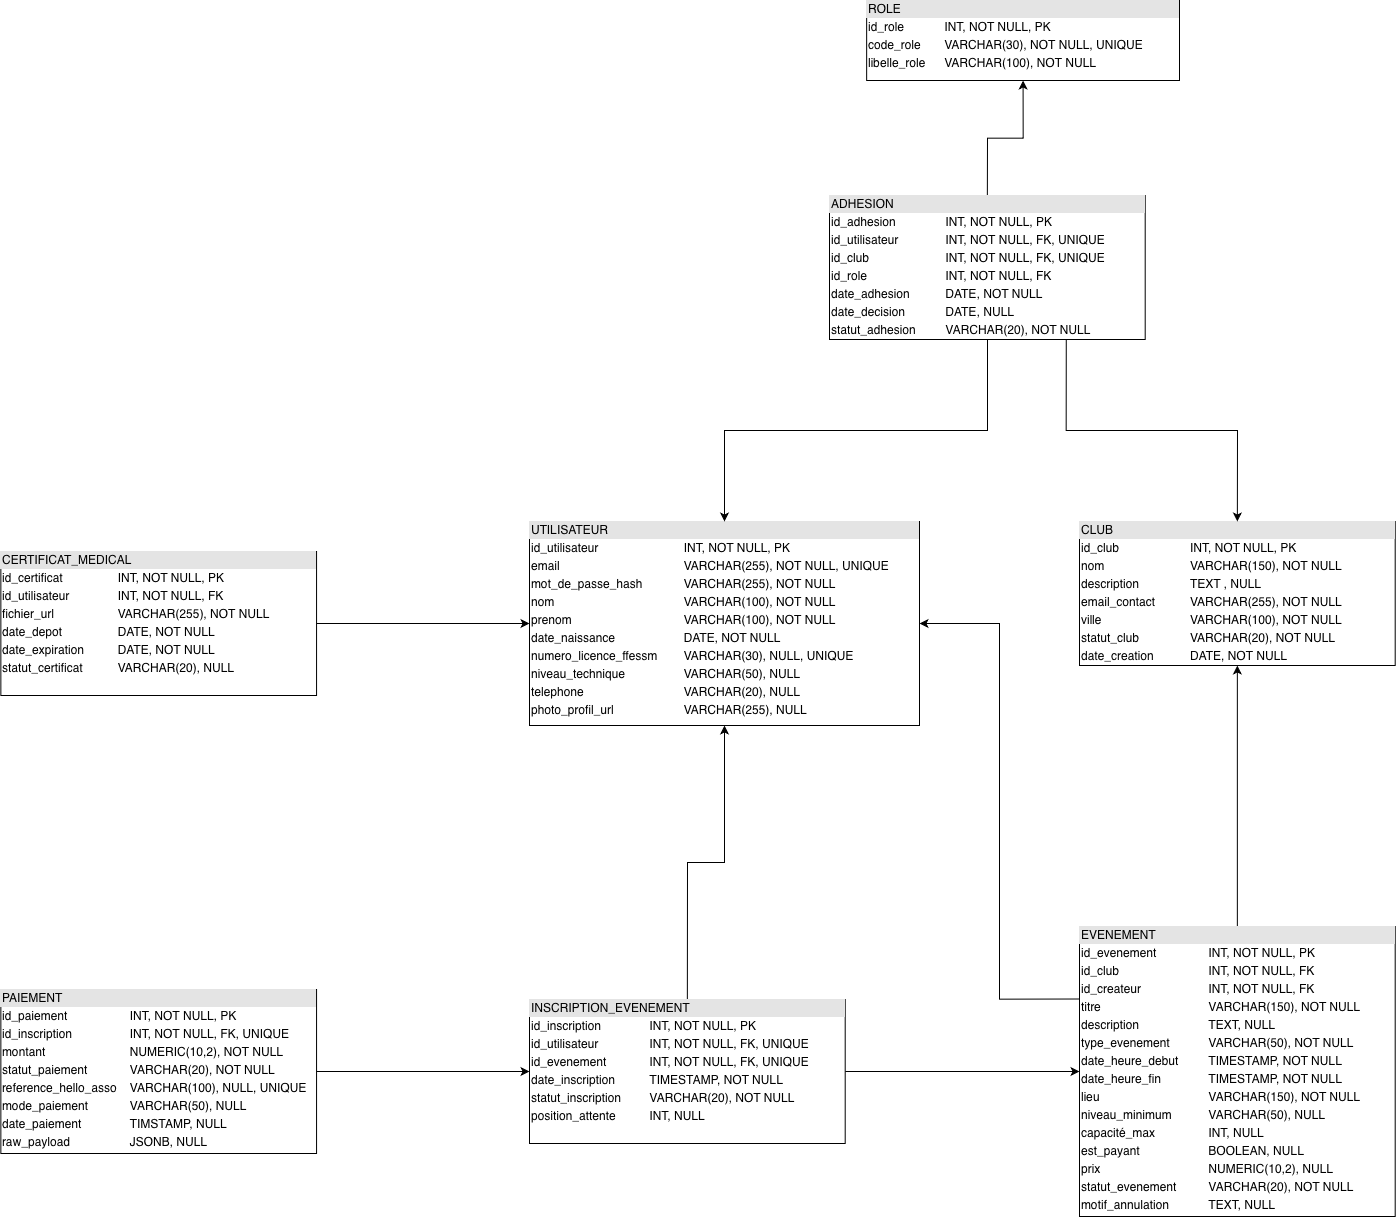

The diagram above was exported from draw.io. Its source (the exported page's mxGraphModel, read from the mxfile embedded in the PNG):
<mxGraphModel dx="10669" dy="9751" grid="1" gridSize="10" guides="1" tooltips="1" connect="1" arrows="1" fold="1" page="1" pageScale="1" pageWidth="827" pageHeight="1169" math="0" shadow="0">
  <root>
    <mxCell id="0" />
    <mxCell id="1" parent="0" />
    <mxCell id="2" connectable="0" parent="1" style="group" value="" vertex="1">
      <mxGeometry height="116" width="40" x="-983.7" y="-5150" as="geometry" />
    </mxCell>
    <mxCell id="3" parent="1" style="verticalAlign=top;align=left;overflow=fill;html=1;whiteSpace=wrap;labelBorderColor=none;" value="&lt;div style=&quot;box-sizing: border-box; width: 100%; background: rgb(228, 228, 228); padding: 2px;&quot;&gt;UTILISATEUR&lt;/div&gt;&lt;table style=&quot;width:100%;font-size:1em;&quot; cellpadding=&quot;2&quot; cellspacing=&quot;0&quot;&gt;&lt;tbody&gt;&lt;tr&gt;&lt;td&gt;id_utilisateur&lt;br&gt;&lt;/td&gt;&lt;td&gt;&lt;br&gt;&lt;/td&gt;&lt;td&gt;INT, NOT NULL, PK&lt;/td&gt;&lt;/tr&gt;&lt;tr&gt;&lt;td&gt;email&lt;br&gt;&lt;/td&gt;&lt;td&gt;&lt;br&gt;&lt;/td&gt;&lt;td&gt;VARCHAR(255), NOT NULL, UNIQUE&lt;/td&gt;&lt;/tr&gt;&lt;tr&gt;&lt;td&gt;mot_de_passe_hash&lt;/td&gt;&lt;td&gt;&lt;br&gt;&lt;/td&gt;&lt;td&gt;VARCHAR(255), NOT NULL&lt;br&gt;&lt;/td&gt;&lt;/tr&gt;&lt;tr&gt;&lt;td&gt;nom&lt;br&gt;&lt;/td&gt;&lt;td&gt;&lt;br&gt;&lt;/td&gt;&lt;td&gt;VARCHAR(100), NOT NULL&lt;/td&gt;&lt;/tr&gt;&lt;tr&gt;&lt;td&gt;prenom&lt;br&gt;&lt;/td&gt;&lt;td&gt;&lt;br&gt;&lt;/td&gt;&lt;td&gt;VARCHAR(100), NOT NULL&lt;/td&gt;&lt;/tr&gt;&lt;tr&gt;&lt;td&gt;date_naissance&lt;br&gt;&lt;/td&gt;&lt;td&gt;&lt;br&gt;&lt;/td&gt;&lt;td&gt;DATE, NOT NULL&lt;/td&gt;&lt;/tr&gt;&lt;tr&gt;&lt;td&gt;numero_licence_ffessm&lt;br&gt;&lt;/td&gt;&lt;td&gt;&lt;br&gt;&lt;/td&gt;&lt;td&gt;VARCHAR(30), NULL,&amp;nbsp;UNIQUE&lt;/td&gt;&lt;/tr&gt;&lt;tr&gt;&lt;td&gt;niveau_technique&lt;br&gt;&lt;/td&gt;&lt;td&gt;&lt;br&gt;&lt;/td&gt;&lt;td&gt;VARCHAR(50), NULL&lt;br&gt;&lt;/td&gt;&lt;/tr&gt;&lt;tr&gt;&lt;td&gt;telephone&lt;br&gt;&lt;/td&gt;&lt;td&gt;&lt;br&gt;&lt;/td&gt;&lt;td&gt;VARCHAR(20), NULL&lt;br&gt;&lt;/td&gt;&lt;/tr&gt;&lt;tr&gt;&lt;td&gt;photo_profil_url&lt;br&gt;&lt;/td&gt;&lt;td&gt;&lt;br&gt;&lt;/td&gt;&lt;td&gt;VARCHAR(255), NULL&lt;br&gt;&lt;/td&gt;&lt;/tr&gt;&lt;/tbody&gt;&lt;/table&gt;" vertex="1">
      <mxGeometry height="204" width="390" x="-930" y="-5189" as="geometry" />
    </mxCell>
    <mxCell id="4" parent="1" style="verticalAlign=top;align=left;overflow=fill;html=1;whiteSpace=wrap;labelBorderColor=none;" value="&lt;div style=&quot;box-sizing: border-box; width: 100%; background: rgb(228, 228, 228); padding: 2px;&quot;&gt;CLUB&lt;/div&gt;&lt;table style=&quot;width:100%;font-size:1em;&quot; cellpadding=&quot;2&quot; cellspacing=&quot;0&quot;&gt;&lt;tbody&gt;&lt;tr&gt;&lt;td&gt;id_club&lt;br&gt;&lt;/td&gt;&lt;td&gt;&lt;br&gt;&lt;/td&gt;&lt;td&gt;INT, NOT NULL, PK&lt;/td&gt;&lt;/tr&gt;&lt;tr&gt;&lt;td&gt;nom&lt;br&gt;&lt;/td&gt;&lt;td&gt;&lt;br&gt;&lt;/td&gt;&lt;td&gt;VARCHAR(150), NOT NULL&lt;/td&gt;&lt;/tr&gt;&lt;tr&gt;&lt;td&gt;description&lt;/td&gt;&lt;td&gt;&lt;br&gt;&lt;/td&gt;&lt;td&gt;TEXT , NULL&lt;br&gt;&lt;/td&gt;&lt;/tr&gt;&lt;tr&gt;&lt;td&gt;email_contact&lt;br&gt;&lt;/td&gt;&lt;td&gt;&lt;br&gt;&lt;/td&gt;&lt;td&gt;VARCHAR(255), NOT NULL&lt;/td&gt;&lt;/tr&gt;&lt;tr&gt;&lt;td&gt;ville&lt;br&gt;&lt;/td&gt;&lt;td&gt;&lt;br&gt;&lt;/td&gt;&lt;td&gt;VARCHAR(100), NOT NULL&lt;/td&gt;&lt;/tr&gt;&lt;tr&gt;&lt;td&gt;statut_club&lt;br&gt;&lt;/td&gt;&lt;td&gt;&lt;br&gt;&lt;/td&gt;&lt;td&gt;VARCHAR(20), NOT NULL&lt;/td&gt;&lt;/tr&gt;&lt;tr&gt;&lt;td&gt;date_creation&lt;/td&gt;&lt;td&gt;&lt;br&gt;&lt;/td&gt;&lt;td&gt;DATE, NOT NULL&lt;/td&gt;&lt;/tr&gt;&lt;/tbody&gt;&lt;/table&gt;" vertex="1">
      <mxGeometry height="144" width="315.7" x="-379.9999999999999" y="-5189" as="geometry" />
    </mxCell>
    <mxCell id="5" parent="1" style="verticalAlign=top;align=left;overflow=fill;html=1;whiteSpace=wrap;labelBorderColor=none;" value="&lt;div style=&quot;box-sizing: border-box; width: 100%; background: rgb(228, 228, 228); padding: 2px;&quot;&gt;ROLE&lt;/div&gt;&lt;table style=&quot;width:100%;font-size:1em;&quot; cellpadding=&quot;2&quot; cellspacing=&quot;0&quot;&gt;&lt;tbody&gt;&lt;tr&gt;&lt;td&gt;id_role&lt;br&gt;&lt;/td&gt;&lt;td&gt;&lt;br&gt;&lt;/td&gt;&lt;td&gt;INT, NOT NULL, PK&lt;/td&gt;&lt;/tr&gt;&lt;tr&gt;&lt;td&gt;code_role&lt;br&gt;&lt;/td&gt;&lt;td&gt;&lt;br&gt;&lt;/td&gt;&lt;td&gt;VARCHAR(30), NOT NULL,&amp;nbsp;UNIQUE&lt;/td&gt;&lt;/tr&gt;&lt;tr&gt;&lt;td&gt;libelle_role&lt;/td&gt;&lt;td&gt;&lt;br&gt;&lt;/td&gt;&lt;td&gt;VARCHAR(100), NOT NULL&lt;br&gt;&lt;/td&gt;&lt;/tr&gt;&lt;/tbody&gt;&lt;/table&gt;" vertex="1">
      <mxGeometry height="80" width="312.85" x="-592.85" y="-5710" as="geometry" />
    </mxCell>
    <mxCell id="6" edge="1" parent="1" source="9" style="edgeStyle=orthogonalEdgeStyle;rounded=0;orthogonalLoop=1;jettySize=auto;html=1;entryX=0.5;entryY=0;entryDx=0;entryDy=0;" target="3">
      <mxGeometry relative="1" as="geometry" />
    </mxCell>
    <mxCell id="7" edge="1" parent="1" source="9" style="edgeStyle=orthogonalEdgeStyle;rounded=0;orthogonalLoop=1;jettySize=auto;html=1;exitX=0.5;exitY=0;exitDx=0;exitDy=0;entryX=0.5;entryY=1;entryDx=0;entryDy=0;" target="5">
      <mxGeometry relative="1" as="geometry" />
    </mxCell>
    <mxCell id="8" edge="1" parent="1" source="9" style="edgeStyle=orthogonalEdgeStyle;rounded=0;orthogonalLoop=1;jettySize=auto;html=1;exitX=0.75;exitY=1;exitDx=0;exitDy=0;entryX=0.5;entryY=0;entryDx=0;entryDy=0;" target="4">
      <mxGeometry relative="1" as="geometry" />
    </mxCell>
    <mxCell id="9" parent="1" style="verticalAlign=top;align=left;overflow=fill;html=1;whiteSpace=wrap;labelBorderColor=none;" value="&lt;div style=&quot;box-sizing: border-box; width: 100%; background: rgb(228, 228, 228); padding: 2px;&quot;&gt;ADHESION&lt;/div&gt;&lt;table style=&quot;width:100%;font-size:1em;&quot; cellpadding=&quot;2&quot; cellspacing=&quot;0&quot;&gt;&lt;tbody&gt;&lt;tr&gt;&lt;td&gt;id_adhesion&lt;br&gt;&lt;/td&gt;&lt;td&gt;&lt;br&gt;&lt;/td&gt;&lt;td&gt;INT, NOT NULL, PK&lt;/td&gt;&lt;/tr&gt;&lt;tr&gt;&lt;td&gt;id_utilisateur&lt;/td&gt;&lt;td&gt;&lt;br&gt;&lt;/td&gt;&lt;td&gt;INT, NOT NULL, FK,&amp;nbsp;UNIQUE&lt;br&gt;&lt;/td&gt;&lt;/tr&gt;&lt;tr&gt;&lt;td&gt;id_club&lt;/td&gt;&lt;td&gt;&lt;br&gt;&lt;/td&gt;&lt;td&gt;INT, NOT NULL, FK,&amp;nbsp;UNIQUE&lt;br&gt;&lt;/td&gt;&lt;/tr&gt;&lt;tr&gt;&lt;td&gt;id_role&lt;br&gt;&lt;/td&gt;&lt;td&gt;&lt;br&gt;&lt;/td&gt;&lt;td&gt;INT, NOT NULL, FK&lt;br&gt;&lt;/td&gt;&lt;/tr&gt;&lt;tr&gt;&lt;td&gt;date_adhesion&lt;br&gt;&lt;/td&gt;&lt;td&gt;&lt;br&gt;&lt;/td&gt;&lt;td&gt;DATE, NOT NULL&lt;/td&gt;&lt;/tr&gt;&lt;tr&gt;&lt;td&gt;date_decision&lt;br&gt;&lt;/td&gt;&lt;td&gt;&lt;br&gt;&lt;/td&gt;&lt;td&gt;DATE, NULL&lt;/td&gt;&lt;/tr&gt;&lt;tr&gt;&lt;td&gt;statut_adhesion&lt;/td&gt;&lt;td&gt;&lt;br&gt;&lt;/td&gt;&lt;td&gt;VARCHAR(20), NOT NULL&lt;/td&gt;&lt;/tr&gt;&lt;/tbody&gt;&lt;/table&gt;" vertex="1">
      <mxGeometry height="144" width="315.7" x="-630.0000000000001" y="-5515" as="geometry" />
    </mxCell>
    <mxCell id="10" edge="1" parent="1" source="11" style="edgeStyle=orthogonalEdgeStyle;rounded=0;orthogonalLoop=1;jettySize=auto;html=1;exitX=1;exitY=0.5;exitDx=0;exitDy=0;entryX=0;entryY=0.5;entryDx=0;entryDy=0;" target="3">
      <mxGeometry relative="1" as="geometry" />
    </mxCell>
    <mxCell id="11" parent="1" style="verticalAlign=top;align=left;overflow=fill;html=1;whiteSpace=wrap;labelBorderColor=none;" value="&lt;div style=&quot;box-sizing: border-box; width: 100%; background: rgb(228, 228, 228); padding: 2px;&quot;&gt;CERTIFICAT_MEDICAL&lt;/div&gt;&lt;table style=&quot;width:100%;font-size:1em;&quot; cellpadding=&quot;2&quot; cellspacing=&quot;0&quot;&gt;&lt;tbody&gt;&lt;tr&gt;&lt;td&gt;id_certificat&lt;br&gt;&lt;/td&gt;&lt;td&gt;&lt;br&gt;&lt;/td&gt;&lt;td&gt;INT, NOT NULL, PK&lt;/td&gt;&lt;/tr&gt;&lt;tr&gt;&lt;td&gt;id_utilisateur&lt;/td&gt;&lt;td&gt;&lt;br&gt;&lt;/td&gt;&lt;td&gt;INT, NOT NULL, FK&lt;br&gt;&lt;/td&gt;&lt;/tr&gt;&lt;tr&gt;&lt;td&gt;fichier_url&lt;/td&gt;&lt;td&gt;&lt;br&gt;&lt;/td&gt;&lt;td&gt;VARCHAR(255), NOT NULL&lt;/td&gt;&lt;/tr&gt;&lt;tr&gt;&lt;td&gt;date_depot&lt;br&gt;&lt;/td&gt;&lt;td&gt;&lt;br&gt;&lt;/td&gt;&lt;td&gt;DATE, NOT NULL&lt;br&gt;&lt;/td&gt;&lt;/tr&gt;&lt;tr&gt;&lt;td&gt;date_expiration&lt;br&gt;&lt;/td&gt;&lt;td&gt;&lt;br&gt;&lt;/td&gt;&lt;td&gt;DATE, NOT NULL&lt;/td&gt;&lt;/tr&gt;&lt;tr&gt;&lt;td&gt;statut_certificat&lt;br&gt;&lt;/td&gt;&lt;td&gt;&lt;br&gt;&lt;/td&gt;&lt;td&gt;VARCHAR(20), NULL&lt;/td&gt;&lt;/tr&gt;&lt;/tbody&gt;&lt;/table&gt;" vertex="1">
      <mxGeometry height="144" width="315.7" x="-1458.6399999999999" y="-5159" as="geometry" />
    </mxCell>
    <mxCell id="12" edge="1" parent="1" source="14" style="edgeStyle=orthogonalEdgeStyle;rounded=0;orthogonalLoop=1;jettySize=auto;html=1;exitX=0;exitY=0.25;exitDx=0;exitDy=0;entryX=1;entryY=0.5;entryDx=0;entryDy=0;" target="3">
      <mxGeometry relative="1" as="geometry" />
    </mxCell>
    <mxCell id="13" edge="1" parent="1" source="14" style="edgeStyle=orthogonalEdgeStyle;rounded=0;orthogonalLoop=1;jettySize=auto;html=1;exitX=0.5;exitY=0;exitDx=0;exitDy=0;entryX=0.5;entryY=1;entryDx=0;entryDy=0;" target="4">
      <mxGeometry relative="1" as="geometry" />
    </mxCell>
    <mxCell id="14" parent="1" style="verticalAlign=top;align=left;overflow=fill;html=1;whiteSpace=wrap;labelBorderColor=none;" value="&lt;div style=&quot;box-sizing: border-box; width: 100%; background: rgb(228, 228, 228); padding: 2px;&quot;&gt;EVENEMENT&lt;/div&gt;&lt;table style=&quot;width:100%;font-size:1em;&quot; cellpadding=&quot;2&quot; cellspacing=&quot;0&quot;&gt;&lt;tbody&gt;&lt;tr&gt;&lt;td&gt;id_evenement&lt;br&gt;&lt;/td&gt;&lt;td&gt;&lt;br&gt;&lt;/td&gt;&lt;td&gt;INT, NOT NULL, PK&lt;/td&gt;&lt;/tr&gt;&lt;tr&gt;&lt;td&gt;id_club&lt;br&gt;&lt;/td&gt;&lt;td&gt;&lt;br&gt;&lt;/td&gt;&lt;td&gt;INT, NOT NULL, FK&lt;br&gt;&lt;/td&gt;&lt;/tr&gt;&lt;tr&gt;&lt;td&gt;id_createur&lt;/td&gt;&lt;td&gt;&lt;br&gt;&lt;/td&gt;&lt;td&gt;INT, NOT NULL, FK&lt;br&gt;&lt;/td&gt;&lt;/tr&gt;&lt;tr&gt;&lt;td&gt;titre&lt;br&gt;&lt;/td&gt;&lt;td&gt;&lt;br&gt;&lt;/td&gt;&lt;td&gt;VARCHAR(150), NOT NULL&lt;/td&gt;&lt;/tr&gt;&lt;tr&gt;&lt;td&gt;description&lt;br&gt;&lt;/td&gt;&lt;td&gt;&lt;br&gt;&lt;/td&gt;&lt;td&gt;TEXT, NULL&lt;/td&gt;&lt;/tr&gt;&lt;tr&gt;&lt;td&gt;type_evenement&lt;br&gt;&lt;/td&gt;&lt;td&gt;&lt;br&gt;&lt;/td&gt;&lt;td&gt;VARCHAR(50), NOT NULL&lt;br&gt;&lt;/td&gt;&lt;/tr&gt;&lt;tr&gt;&lt;td&gt;date_heure_debut&lt;br&gt;&lt;/td&gt;&lt;td&gt;&lt;br&gt;&lt;/td&gt;&lt;td&gt;TIMESTAMP, NOT NULL&lt;/td&gt;&lt;/tr&gt;&lt;tr&gt;&lt;td&gt;date_heure_fin&lt;br&gt;&lt;/td&gt;&lt;td&gt;&lt;br&gt;&lt;/td&gt;&lt;td&gt;TIMESTAMP, NOT NULL&lt;br&gt;&lt;/td&gt;&lt;/tr&gt;&lt;tr&gt;&lt;td&gt;lieu&lt;/td&gt;&lt;td&gt;&lt;br&gt;&lt;/td&gt;&lt;td&gt;VARCHAR(150), NOT NULL&lt;br&gt;&lt;/td&gt;&lt;/tr&gt;&lt;tr&gt;&lt;td&gt;niveau_minimum&lt;br&gt;&lt;/td&gt;&lt;td&gt;&lt;br&gt;&lt;/td&gt;&lt;td&gt;VARCHAR(50), NULL&lt;br&gt;&lt;/td&gt;&lt;/tr&gt;&lt;tr&gt;&lt;td&gt;capacité_max&lt;/td&gt;&lt;td&gt;&lt;br&gt;&lt;/td&gt;&lt;td&gt;INT, NULL&lt;/td&gt;&lt;/tr&gt;&lt;tr&gt;&lt;td&gt;est_payant&lt;/td&gt;&lt;td&gt;&lt;br&gt;&lt;/td&gt;&lt;td&gt;BOOLEAN, NULL&lt;/td&gt;&lt;/tr&gt;&lt;tr&gt;&lt;td&gt;prix&lt;/td&gt;&lt;td&gt;&lt;br&gt;&lt;/td&gt;&lt;td&gt;NUMERIC(10,2), NULL&lt;br&gt;&lt;/td&gt;&lt;/tr&gt;&lt;tr&gt;&lt;td&gt;statut_evenement&lt;/td&gt;&lt;td&gt;&lt;br&gt;&lt;/td&gt;&lt;td&gt;VARCHAR(20), NOT NULL&lt;br&gt;&lt;/td&gt;&lt;/tr&gt;&lt;tr&gt;&lt;td&gt;motif_annulation&lt;/td&gt;&lt;td&gt;&lt;br&gt;&lt;/td&gt;&lt;td&gt;TEXT, NULL&lt;/td&gt;&lt;/tr&gt;&lt;/tbody&gt;&lt;/table&gt;" vertex="1">
      <mxGeometry height="290" width="315.7" x="-380" y="-4784" as="geometry" />
    </mxCell>
    <mxCell id="15" edge="1" parent="1" source="18" style="edgeStyle=orthogonalEdgeStyle;rounded=0;orthogonalLoop=1;jettySize=auto;html=1;exitX=0.5;exitY=0;exitDx=0;exitDy=0;entryX=0.5;entryY=1;entryDx=0;entryDy=0;" target="3">
      <mxGeometry relative="1" as="geometry" />
    </mxCell>
    <mxCell id="16" edge="1" parent="1" source="18" style="edgeStyle=orthogonalEdgeStyle;rounded=0;orthogonalLoop=1;jettySize=auto;html=1;entryX=0;entryY=0.5;entryDx=0;entryDy=0;" target="14">
      <mxGeometry relative="1" as="geometry" />
    </mxCell>
    <mxCell id="17" edge="1" parent="1" source="19" style="edgeStyle=orthogonalEdgeStyle;rounded=0;orthogonalLoop=1;jettySize=auto;html=1;exitX=1;exitY=0.5;exitDx=0;exitDy=0;entryX=0;entryY=0.5;entryDx=0;entryDy=0;" target="18">
      <mxGeometry relative="1" as="geometry" />
    </mxCell>
    <mxCell id="18" parent="1" style="verticalAlign=top;align=left;overflow=fill;html=1;whiteSpace=wrap;labelBorderColor=none;" value="&lt;div style=&quot;box-sizing: border-box; width: 100%; background: rgb(228, 228, 228); padding: 2px;&quot;&gt;INSCRIPTION_EVENEMENT&lt;/div&gt;&lt;table style=&quot;width:100%;font-size:1em;&quot; cellpadding=&quot;2&quot; cellspacing=&quot;0&quot;&gt;&lt;tbody&gt;&lt;tr&gt;&lt;td&gt;id_inscription&lt;br&gt;&lt;/td&gt;&lt;td&gt;&lt;br&gt;&lt;/td&gt;&lt;td&gt;INT, NOT NULL, PK&lt;/td&gt;&lt;/tr&gt;&lt;tr&gt;&lt;td&gt;id_utilisateur&lt;/td&gt;&lt;td&gt;&lt;br&gt;&lt;/td&gt;&lt;td&gt;INT, NOT NULL, FK,&amp;nbsp;UNIQUE&lt;br&gt;&lt;/td&gt;&lt;/tr&gt;&lt;tr&gt;&lt;td&gt;id_evenement&lt;/td&gt;&lt;td&gt;&lt;br&gt;&lt;/td&gt;&lt;td&gt;INT, NOT NULL, FK,&amp;nbsp;UNIQUE&lt;br&gt;&lt;/td&gt;&lt;/tr&gt;&lt;tr&gt;&lt;td&gt;date_inscription&lt;br&gt;&lt;/td&gt;&lt;td&gt;&lt;br&gt;&lt;/td&gt;&lt;td&gt;TIMESTAMP, NOT NULL&lt;br&gt;&lt;/td&gt;&lt;/tr&gt;&lt;tr&gt;&lt;td&gt;statut_inscription&lt;br&gt;&lt;/td&gt;&lt;td&gt;&lt;br&gt;&lt;/td&gt;&lt;td&gt;VARCHAR(20), NOT NULL&lt;/td&gt;&lt;/tr&gt;&lt;tr&gt;&lt;td&gt;position_attente&lt;br&gt;&lt;/td&gt;&lt;td&gt;&lt;br&gt;&lt;/td&gt;&lt;td&gt;INT, NULL&lt;/td&gt;&lt;/tr&gt;&lt;/tbody&gt;&lt;/table&gt;" vertex="1">
      <mxGeometry height="144" width="315.7" x="-930" y="-4711" as="geometry" />
    </mxCell>
    <mxCell id="19" parent="1" style="verticalAlign=top;align=left;overflow=fill;html=1;whiteSpace=wrap;labelBorderColor=none;" value="&lt;div style=&quot;box-sizing: border-box; width: 100%; background: rgb(228, 228, 228); padding: 2px;&quot;&gt;PAIEMENT&lt;/div&gt;&lt;table style=&quot;width:100%;font-size:1em;&quot; cellpadding=&quot;2&quot; cellspacing=&quot;0&quot;&gt;&lt;tbody&gt;&lt;tr&gt;&lt;td&gt;id_paiement&lt;br&gt;&lt;/td&gt;&lt;td&gt;&lt;br&gt;&lt;/td&gt;&lt;td&gt;INT, NOT NULL, PK&lt;/td&gt;&lt;/tr&gt;&lt;tr&gt;&lt;td&gt;id_inscription&lt;/td&gt;&lt;td&gt;&lt;br&gt;&lt;/td&gt;&lt;td&gt;INT, NOT NULL, FK,&amp;nbsp;UNIQUE&lt;br&gt;&lt;/td&gt;&lt;/tr&gt;&lt;tr&gt;&lt;td&gt;montant&lt;/td&gt;&lt;td&gt;&lt;br&gt;&lt;/td&gt;&lt;td&gt;NUMERIC(10,2), NOT NULL&lt;br&gt;&lt;/td&gt;&lt;/tr&gt;&lt;tr&gt;&lt;td&gt;statut_paiement&lt;br&gt;&lt;/td&gt;&lt;td&gt;&lt;br&gt;&lt;/td&gt;&lt;td&gt;VARCHAR(20), NOT NULL&lt;br&gt;&lt;/td&gt;&lt;/tr&gt;&lt;tr&gt;&lt;td&gt;reference_hello_asso&lt;br&gt;&lt;/td&gt;&lt;td&gt;&lt;br&gt;&lt;/td&gt;&lt;td&gt;VARCHAR(100), NULL,&amp;nbsp;UNIQUE&lt;/td&gt;&lt;/tr&gt;&lt;tr&gt;&lt;td&gt;mode_paiement&lt;br&gt;&lt;/td&gt;&lt;td&gt;&lt;br&gt;&lt;/td&gt;&lt;td&gt;VARCHAR(50), NULL&lt;/td&gt;&lt;/tr&gt;&lt;tr&gt;&lt;td&gt;date_paiement&lt;/td&gt;&lt;td&gt;&lt;br&gt;&lt;/td&gt;&lt;td&gt;TIMSTAMP, NULL&lt;/td&gt;&lt;/tr&gt;&lt;tr&gt;&lt;td&gt;raw_payload&lt;/td&gt;&lt;td&gt;&lt;br&gt;&lt;/td&gt;&lt;td&gt;JSONB, NULL&lt;/td&gt;&lt;/tr&gt;&lt;/tbody&gt;&lt;/table&gt;" vertex="1">
      <mxGeometry height="164" width="315.7" x="-1458.64" y="-4721" as="geometry" />
    </mxCell>
  </root>
</mxGraphModel>